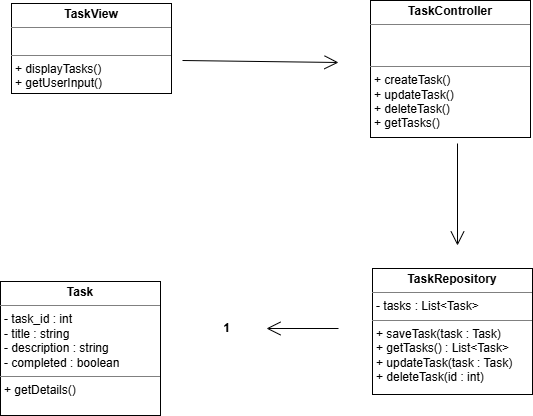

The diagram above was exported from draw.io. Its source (the exported page's mxGraphModel, read from the mxfile embedded in the PNG):
<mxGraphModel dx="1426" dy="1229" grid="0" gridSize="10" guides="1" tooltips="1" connect="1" arrows="1" fold="1" page="0" pageScale="1" pageWidth="850" pageHeight="1100" math="0" shadow="0">
  <root>
    <mxCell id="0" />
    <mxCell id="1" parent="0" />
    <mxCell id="toRIaWXDoicHXkhp2vLl-25" parent="1" style="verticalAlign=top;align=left;overflow=fill;html=1;whiteSpace=wrap;" value="&lt;p style=&quot;margin:0px;margin-top:4px;text-align:center;&quot;&gt;&lt;b&gt;TaskController&lt;/b&gt;&lt;/p&gt;&lt;hr size=&quot;1&quot; style=&quot;border-style:solid;&quot;&gt;&lt;p style=&quot;margin:0px;margin-left:4px;&quot;&gt;&lt;br&gt;&lt;/p&gt;&lt;p style=&quot;margin:0px;margin-left:4px;&quot;&gt;&lt;br&gt;&lt;/p&gt;&lt;hr size=&quot;1&quot; style=&quot;border-style:solid;&quot;&gt;&lt;p style=&quot;margin:0px;margin-left:4px;&quot;&gt;+ createTask()&lt;/p&gt;&lt;p style=&quot;margin:0px;margin-left:4px;&quot;&gt;+ updateTask()&lt;/p&gt;&lt;p style=&quot;margin:0px;margin-left:4px;&quot;&gt;+ deleteTask()&lt;/p&gt;&lt;p style=&quot;margin:0px;margin-left:4px;&quot;&gt;+ getTasks()&lt;/p&gt;" vertex="1">
      <mxGeometry height="137" width="160" x="520" y="-152" as="geometry" />
    </mxCell>
    <mxCell id="toRIaWXDoicHXkhp2vLl-26" parent="1" style="verticalAlign=top;align=left;overflow=fill;html=1;whiteSpace=wrap;" value="&lt;p style=&quot;margin:0px;margin-top:4px;text-align:center;&quot;&gt;&lt;b&gt;TaskRepository&lt;/b&gt;&lt;/p&gt;&lt;hr size=&quot;1&quot; style=&quot;border-style:solid;&quot;&gt;&lt;p style=&quot;margin:0px;margin-left:4px;&quot;&gt;- tasks : List&amp;lt;Task&amp;gt;&lt;/p&gt;&lt;hr size=&quot;1&quot; style=&quot;border-style:solid;&quot;&gt;&lt;p style=&quot;margin:0px;margin-left:4px;&quot;&gt;+ saveTask(task : Task)&lt;/p&gt;&lt;p style=&quot;margin:0px;margin-left:4px;&quot;&gt;+ getTasks() : List&amp;lt;Task&amp;gt;&lt;/p&gt;&lt;p style=&quot;margin:0px;margin-left:4px;&quot;&gt;+ updateTask(task : Task)&lt;/p&gt;&lt;p style=&quot;margin:0px;margin-left:4px;&quot;&gt;+ deleteTask(id : int)&lt;/p&gt;" vertex="1">
      <mxGeometry height="126" width="160" x="522" y="116" as="geometry" />
    </mxCell>
    <mxCell id="toRIaWXDoicHXkhp2vLl-27" parent="1" style="verticalAlign=top;align=left;overflow=fill;html=1;whiteSpace=wrap;" value="&lt;p style=&quot;margin:0px;margin-top:4px;text-align:center;&quot;&gt;&lt;b&gt;Task&lt;/b&gt;&lt;/p&gt;&lt;hr size=&quot;1&quot; style=&quot;border-style:solid;&quot;&gt;&lt;p style=&quot;margin:0px;margin-left:4px;&quot;&gt;- task_id : int&lt;/p&gt;&lt;p style=&quot;margin:0px;margin-left:4px;&quot;&gt;- title : string&lt;/p&gt;&lt;p style=&quot;margin:0px;margin-left:4px;&quot;&gt;- description : string&lt;/p&gt;&lt;p style=&quot;margin:0px;margin-left:4px;&quot;&gt;- completed : boolean&lt;/p&gt;&lt;hr size=&quot;1&quot; style=&quot;border-style:solid;&quot;&gt;&lt;p style=&quot;margin:0px;margin-left:4px;&quot;&gt;+ getDetails()&lt;/p&gt;" vertex="1">
      <mxGeometry height="134" width="160" x="150" y="129" as="geometry" />
    </mxCell>
    <mxCell id="toRIaWXDoicHXkhp2vLl-28" parent="1" style="verticalAlign=top;align=left;overflow=fill;html=1;whiteSpace=wrap;" value="&lt;p style=&quot;margin:0px;margin-top:4px;text-align:center;&quot;&gt;&lt;b&gt;TaskView&lt;/b&gt;&lt;/p&gt;&lt;hr size=&quot;1&quot; style=&quot;border-style:solid;&quot;&gt;&lt;p style=&quot;margin:0px;margin-left:4px;&quot;&gt;&lt;br&gt;&lt;/p&gt;&lt;hr size=&quot;1&quot; style=&quot;border-style:solid;&quot;&gt;&lt;p style=&quot;margin:0px;margin-left:4px;&quot;&gt;+ displayTasks()&lt;/p&gt;&lt;p style=&quot;margin:0px;margin-left:4px;&quot;&gt;+ getUserInput()&lt;/p&gt;" vertex="1">
      <mxGeometry height="90" width="160" x="161" y="-149" as="geometry" />
    </mxCell>
    <mxCell id="toRIaWXDoicHXkhp2vLl-29" edge="1" parent="1" style="endArrow=open;endFill=1;endSize=12;html=1;rounded=0;fontSize=12;curved=1;" value="">
      <mxGeometry relative="1" width="160" as="geometry">
        <mxPoint x="332" y="-92" as="sourcePoint" />
        <mxPoint x="488" y="-90" as="targetPoint" />
      </mxGeometry>
    </mxCell>
    <mxCell id="toRIaWXDoicHXkhp2vLl-30" edge="1" parent="1" style="endArrow=open;endFill=1;endSize=12;html=1;rounded=0;fontSize=12;curved=1;" value="">
      <mxGeometry relative="1" width="160" as="geometry">
        <mxPoint x="607" y="-9" as="sourcePoint" />
        <mxPoint x="607" y="93" as="targetPoint" />
      </mxGeometry>
    </mxCell>
    <mxCell id="toRIaWXDoicHXkhp2vLl-31" edge="1" parent="1" style="endArrow=open;endFill=1;endSize=12;html=1;rounded=0;fontSize=12;curved=1;" target="toRIaWXDoicHXkhp2vLl-32" value="">
      <mxGeometry relative="1" width="160" as="geometry">
        <mxPoint x="488" y="176" as="sourcePoint" />
        <mxPoint x="336" y="179" as="targetPoint" />
      </mxGeometry>
    </mxCell>
    <mxCell id="toRIaWXDoicHXkhp2vLl-32" parent="1" style="text;align=center;fontStyle=1;verticalAlign=middle;spacingLeft=3;spacingRight=3;strokeColor=none;rotatable=0;points=[[0,0.5],[1,0.5]];portConstraint=eastwest;html=1;" value="1" vertex="1">
      <mxGeometry height="26" width="80" x="336" y="163" as="geometry" />
    </mxCell>
  </root>
</mxGraphModel>